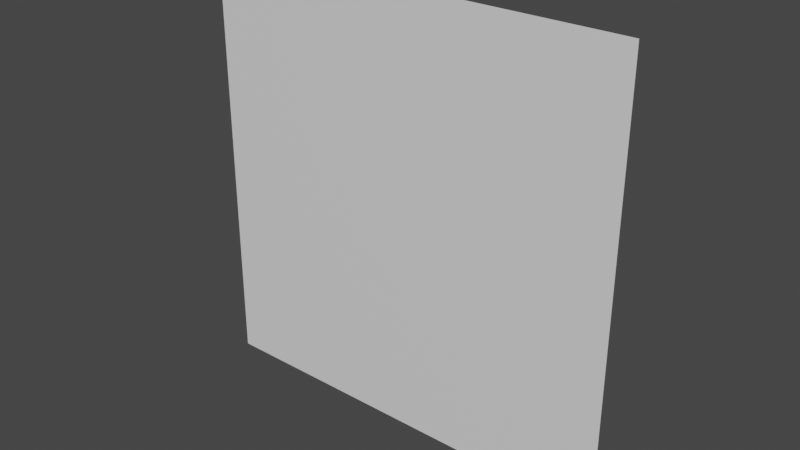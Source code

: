 # Source: Shatter.blend  (saved by Blender 3.1.7; exported with 4.5.12 LTS)
import bpy
from mathutils import Matrix  # noqa: F401  (used for matrix-valued properties, if any)

bpy.ops.wm.read_factory_settings(use_empty=True)
scene = bpy.context.scene
scene.name = 'Scene'

# ---- collections
col_collection = bpy.data.collections.new('Collection'); scene.collection.children.link(col_collection)

# ---- materials (node trees are filled in below, after node groups)
mat_material = bpy.data.materials.new('Material')
mat_material.alpha_threshold = 0.0
mat_material.use_transparent_shadow = False
mat_material.line_color = (0.0, 0.0, 0.0, 1.0)

# ---- material node trees
mat_material.use_nodes = True; mat_material.node_tree.nodes.clear()
_N = mat_material.node_tree.nodes; _L = mat_material.node_tree.links
n0 = _N.new('ShaderNodeOutputMaterial'); n0.name = 'Material Output'; n0.location = (300, 300)
n1 = _N.new('ShaderNodeBsdfPrincipled'); n1.name = 'Principled BSDF'; n1.location = (10, 300)
n1.distribution = 'GGX'
n1.subsurface_method = 'RANDOM_WALK_SKIN'
n1.inputs[2].default_value = 0.4
n1.inputs[3].default_value = 1.45
n1.inputs[27].default_value = (0.0, 0.0, 0.0, 1.0)
n1.inputs[28].default_value = 1.0
_L.new(n1.outputs[0], n0.inputs[0])
n0.is_active_output = True

# ---- world
world_world = bpy.data.worlds.new('World'); scene.world = world_world
world_world.use_nodes = True; world_world.node_tree.nodes.clear()
_N = world_world.node_tree.nodes; _L = world_world.node_tree.links
n0 = _N.new('ShaderNodeOutputWorld'); n0.name = 'World Output'; n0.location = (300, 300)
n1 = _N.new('ShaderNodeBackground'); n1.name = 'Background'; n1.location = (10, 300)
n1.inputs[0].default_value = (0.05088, 0.05088, 0.05088, 1.0)
_L.new(n1.outputs[0], n0.inputs[0])
n0.is_active_output = True
world_world.color = (0.05088, 0.05088, 0.05088)
world_world.use_sun_shadow = False
world_world.sun_shadow_jitter_overblur = 0.0

# ---- meshes
me_cube = bpy.data.meshes.new('Cube')
me_cube.from_pydata([(1.04, 0.006861, 0.9529), (-0.9598, 0.006861, 0.9529), (1.04, 0.006861, -1.047), (-0.9598, 0.006861, -1.047), (-0.4557, 0.006861, -0.1408), (0.496, 0.006861, -0.2006), (-0.03391, 0.006861, -0.6065), (-0.2901, 0.006861, 0.5684), (0.5466, 0.006861, 0.5679), (-0.4557, 0.006861, -0.1408), (-0.4557, 0.006861, -0.1408), (-0.03391, 0.006861, -0.6065), (-0.03391, 0.006861, -0.6065), (0.496, 0.006861, -0.2006), (0.5466, 0.006861, 0.5679), (-0.2901, 0.006861, 0.5684)], [], [(4, 1, 15), (3, 1, 4), (9, 6, 3), (2, 3, 6), (13, 2, 11), (5, 12, 10), (15, 14, 4), (13, 4, 8), (7, 0, 14), (1, 0, 7), (13, 8, 0), (0, 2, 13)])
_uv = me_cube.uv_layers.new(name='UVMap')
_uv.uv.foreach_set('vector', [0.7479, 0.4532, 0.9999, 0.9999, 0.6651, 0.8077, 0.9999, 9.998e-05, 0.9999, 0.9999, 0.7479, 0.4532, 0.7479, 0.4532, 0.5371, 0.2204, 0.9999, 9.998e-05, 9.998e-05, 0.0001, 0.9999, 9.998e-05, 0.5371, 0.2204, 0.2722, 0.4233, 9.998e-05, 0.0001, 0.5371, 0.2204, 0.2722, 0.4233, 0.5371, 0.2204, 0.7479, 0.4532, 0.6651, 0.8077, 0.2468, 0.8074, 0.7479, 0.4532, 0.2722, 0.4233, 0.7479, 0.4532, 0.2468, 0.8074, 0.6651, 0.8077, 9.998e-05, 0.9999, 0.2468, 0.8074, 0.9999, 0.9999, 9.998e-05, 0.9999, 0.6651, 0.8077, 0.2722, 0.4233, 0.2468, 0.8074, 9.998e-05, 0.9999, 9.998e-05, 0.9999, 9.998e-05, 0.0001, 0.2722, 0.4233])
me_cube.materials.append(mat_material)
me_cube.use_remesh_preserve_volume = False
me_cube.use_remesh_preserve_attributes = False
me_cube.use_mirror_vertex_groups = False
me_cube.update()

# ---- objects
ob_cube = bpy.data.objects.new('Cube', me_cube)

# ---- transforms, parenting, visibility, modifiers, constraints
ob_cube.location = (0.0, 0.0, 0.0)
ob_cube.lock_rotations_4d = False
ob_cube.empty_display_type = 'ARROWS'
ob_cube.lineart.crease_threshold = 0.0

# ---- collection membership
col_collection.objects.link(ob_cube)

# ---- scene / render settings (as saved in the file)
scene.frame_start = 1; scene.frame_end = 250; scene.frame_set(19)
scene.render.engine = 'BLENDER_EEVEE_NEXT'
scene.cycles.sampling_pattern = 'TABULATED_SOBOL'
scene.cycles.use_light_tree = False
scene.view_settings.view_transform = 'Filmic'
bpy.context.view_layer.update()

# ---- added for rendering (the .blend has no active camera and no usable light): camera, sun
cam_auto = bpy.data.cameras.new('AutoCamera')
cam_auto.lens = 50.0
cam_auto.sensor_width = 36.0
cam_auto.clip_end = 1000.0
ob_auto_camera = bpy.data.objects.new('AutoCamera', cam_auto)
scene.collection.objects.link(ob_auto_camera)
ob_auto_camera.location = (2.65718, -3.13346, 2.04644)
ob_auto_camera.rotation_euler = (1.09748, -7.21219e-08, 0.694738)
scene.camera = ob_auto_camera
light_auto_sun = bpy.data.lights.new('AutoSun', 'SUN')
light_auto_sun.energy = 3.0
light_auto_sun.angle = 0.0523599
ob_auto_sun = bpy.data.objects.new('AutoSun', light_auto_sun)
scene.collection.objects.link(ob_auto_sun)
ob_auto_sun.rotation_euler = (0.872665, 0.174533, 0.523599)
bpy.context.view_layer.update()
